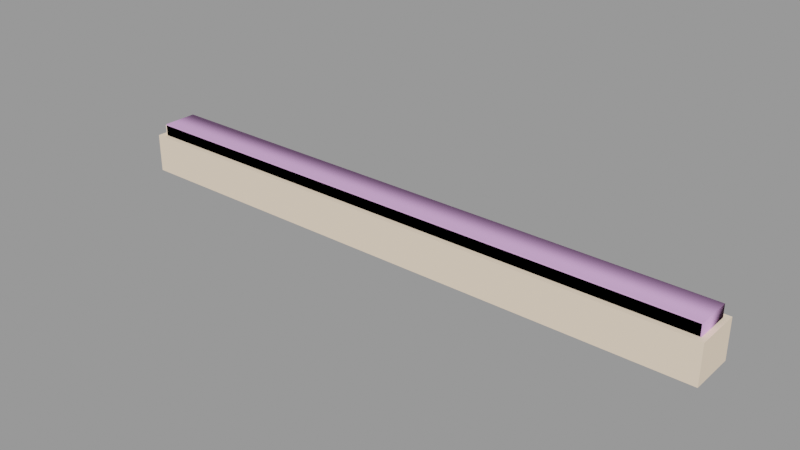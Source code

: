 # Source: door_grate002_floorplate.blend  (saved by Blender 2.92.15; exported with 4.5.12 LTS)
import bpy
from mathutils import Matrix  # noqa: F401  (used for matrix-valued properties, if any)

bpy.ops.wm.read_factory_settings(use_empty=True)
scene = bpy.context.scene
scene.name = 'door_grate002_floorplate.qc'

# ---- collections
col_door_grate002_floorplate = bpy.data.collections.new('door_grate002_floorplate'); scene.collection.children.link(col_door_grate002_floorplate)

# ---- materials (node trees are filled in below, after node groups)
mat_door_grate001 = bpy.data.materials.new('door_grate001')
mat_door_grate001.use_transparent_shadow = False
mat_door_grate001.diffuse_color = (0.9785, 0.7803, 0.5891, 1.0)
mat_phy = bpy.data.materials.new('  phy')
mat_phy.use_transparent_shadow = False
mat_phy.diffuse_color = (0.7525, 0.4185, 0.799, 1.0)

# ---- material node trees

# ---- meshes
me_door_grate002_floorplate_reference = bpy.data.meshes.new('door_grate002_floorplate_reference')
me_door_grate002_floorplate_reference.from_pydata([(-61.59, 2.701, 0.2033), (-61.59, -2.701, 0.2033), (60.94, 2.701, 0.2033), (60.94, -2.701, 0.2033), (-63.96, 4.854, -7.596), (-63.96, -4.854, -7.596), (-63.96, 4.854, 0.6314), (-63.96, -4.854, 0.6314), (61.44, -3.131, 3.183), (61.44, 3.131, 3.183), (60.94, -2.701, 3.148), (60.94, 2.701, 3.148), (-62.08, -3.131, 3.183), (-61.59, -2.701, 3.148), (-62.08, 3.131, 3.183), (-61.59, 2.701, 3.148), (-62.72, 3.696, 2.935), (62.08, 3.696, 2.935), (-62.71, 3.696, 0.6314), (62.08, 3.696, 0.6314), (62.08, -3.696, 2.935), (-62.72, -3.696, 2.935), (62.08, -3.696, 0.6314), (-62.71, -3.696, 0.6314), (63.3, 4.854, -7.596), (63.3, 4.854, 0.6314), (63.3, -4.854, -7.596), (63.3, -4.854, 0.6314)], [], [(0, 1, 2), (1, 3, 2), (4, 5, 6), (5, 7, 6), (8, 9, 10), (10, 9, 11), (12, 8, 13), (13, 8, 10), (14, 12, 15), (15, 12, 13), (14, 15, 9), (15, 11, 9), (16, 17, 18), (17, 19, 18), (20, 21, 22), (21, 23, 22), (17, 20, 19), (20, 22, 19), (21, 16, 23), (16, 18, 23), (11, 15, 2), (15, 0, 2), (10, 11, 3), (11, 2, 3), (13, 10, 1), (10, 3, 1), (15, 13, 0), (13, 1, 0), (17, 16, 9), (16, 14, 9), (20, 17, 8), (17, 9, 8), (21, 20, 12), (20, 8, 12), (16, 21, 14), (21, 12, 14), (24, 4, 25), (4, 6, 25), (5, 26, 7), (26, 27, 7), (25, 27, 24), (27, 26, 24), (6, 7, 18), (23, 18, 7), (7, 27, 23), (22, 23, 27), (27, 25, 22), (19, 22, 25), (25, 6, 19), (18, 19, 6)])
me_door_grate002_floorplate_reference.polygons.foreach_set('use_smooth', [True] * 50)
_k = set([(0, 1), (0, 2), (0, 15), (1, 3), (1, 13), (2, 3), (2, 11), (3, 10), (4, 6), (4, 25), (5, 6), (5, 7), (6, 7), (6, 25), (7, 26), (7, 27), (8, 9), (8, 10), (8, 12), (8, 20), (9, 11), (9, 14), (9, 17), (10, 11), (10, 13), (11, 15), (12, 13), (12, 14), (12, 21), (13, 15), (14, 15), (14, 16), (16, 18), (17, 19), (18, 19), (18, 23), (19, 22), (20, 22), (21, 23), (22, 23), (24, 25), (24, 27), (25, 27), (26, 27)])
me_door_grate002_floorplate_reference.attributes.new('sharp_edge', 'BOOLEAN', 'EDGE').data.foreach_set('value', [ (min(e.vertices), max(e.vertices)) in _k for e in me_door_grate002_floorplate_reference.edges])
_uv = me_door_grate002_floorplate_reference.uv_layers.new(name='UVMap')
_uv.uv.foreach_set('vector', [0.9665, 0.05379, 0.9665, 0.02026, 0.02672, 0.05379, 0.9665, 0.02026, 0.02672, 0.02026, 0.02672, 0.05379, 0.5148, 0.123, 0.4956, 0.123, 0.5148, 0.118, 0.4956, 0.123, 0.4956, 0.118, 0.5148, 0.118, 0.02367, 0.01759, 0.02367, 0.05645, 0.02672, 0.02026, 0.02672, 0.02026, 0.02367, 0.05645, 0.02672, 0.05379, 0.9696, 0.01759, 0.02367, 0.01759, 0.9665, 0.02026, 0.9665, 0.02026, 0.02367, 0.01759, 0.02672, 0.02026, 0.9696, 0.05645, 0.9696, 0.01759, 0.9665, 0.05379, 0.9665, 0.05379, 0.9696, 0.01759, 0.9665, 0.02026, 0.9696, 0.05645, 0.9665, 0.05379, 0.02367, 0.05645, 0.9665, 0.05379, 0.02672, 0.05379, 0.02367, 0.05645, 0.5127, 0.09971, 0.9864, 0.09971, 0.5127, 0.118, 0.9864, 0.09971, 0.9864, 0.118, 0.5127, 0.118, 0.02402, 0.09971, 0.4977, 0.09971, 0.02402, 0.118, 0.4977, 0.09971, 0.4977, 0.118, 0.02402, 0.118, 0.009066, 0.09971, 0.02402, 0.09971, 0.009066, 0.118, 0.02402, 0.09971, 0.02402, 0.118, 0.009066, 0.118, 0.4977, 0.09971, 0.5127, 0.09971, 0.4977, 0.118, 0.5127, 0.09971, 0.5127, 0.118, 0.4977, 0.118, 0.9853, 0.07328, 0.5078, 0.07328, 0.9853, 0.09468, 0.5078, 0.07328, 0.5078, 0.09468, 0.9853, 0.09468, 0.01911, 0.07328, 0.008016, 0.07328, 0.01911, 0.09468, 0.008016, 0.07328, 0.008016, 0.09468, 0.01911, 0.09468, 0.4967, 0.07328, 0.01911, 0.07328, 0.4967, 0.09468, 0.01911, 0.07328, 0.01911, 0.09468, 0.4967, 0.09468, 0.5078, 0.07328, 0.4967, 0.07328, 0.5078, 0.09468, 0.4967, 0.07328, 0.4967, 0.09468, 0.5078, 0.09468, 0.01965, 0.05996, 0.9736, 0.05996, 0.02367, 0.05645, 0.9736, 0.05996, 0.9696, 0.05645, 0.02367, 0.05645, 0.01965, 0.01408, 0.01965, 0.05996, 0.02367, 0.01759, 0.01965, 0.05996, 0.02367, 0.05645, 0.02367, 0.01759, 0.9736, 0.01408, 0.01965, 0.01408, 0.9696, 0.01759, 0.01965, 0.01408, 0.02367, 0.01759, 0.9696, 0.01759, 0.9736, 0.05996, 0.9736, 0.01408, 0.9696, 0.05645, 0.9736, 0.01408, 0.9696, 0.01759, 0.9696, 0.05645, 0.9843, 0.123, 0.5148, 0.123, 0.9843, 0.118, 0.5148, 0.123, 0.5148, 0.118, 0.9843, 0.118, 0.4956, 0.123, 0.02612, 0.123, 0.4956, 0.118, 0.02612, 0.123, 0.02612, 0.118, 0.4956, 0.118, 0.006964, 0.118, 0.02612, 0.118, 0.006964, 0.123, 0.02612, 0.118, 0.02612, 0.123, 0.006964, 0.123, 0.9853, 0.06715, 0.9853, 0.006899, 0.9735, 0.05996, 0.9735, 0.01408, 0.9735, 0.05996, 0.9853, 0.006899, 0.9853, 0.006899, 0.008016, 0.006899, 0.9735, 0.01408, 0.01965, 0.01408, 0.9735, 0.01408, 0.008016, 0.006899, 0.008016, 0.006899, 0.008016, 0.06715, 0.01965, 0.01408, 0.01965, 0.05996, 0.01965, 0.01408, 0.008016, 0.06715, 0.008016, 0.06715, 0.9853, 0.06715, 0.01965, 0.05996, 0.9735, 0.05996, 0.01965, 0.05996, 0.9853, 0.06715])
me_door_grate002_floorplate_reference.materials.append(mat_door_grate001)
me_door_grate002_floorplate_reference.use_remesh_fix_poles = True
me_door_grate002_floorplate_reference.use_remesh_preserve_attributes = False
me_door_grate002_floorplate_reference.use_mirror_vertex_groups = False
me_door_grate002_floorplate_reference.update()
me_door_grate002_floorplate_reference.normals_split_custom_set([tuple(v) for v in zip(*[iter([0.0, 0.0, 1.0, 0.0, 0.0, 1.0, 0.0, 0.0, 1.0, 0.0, 0.0, 1.0, 0.0, 0.0, 1.0, 0.0, 0.0, 1.0, -1.0, 1.528e-06, 9.273e-07, -1.0, 1.528e-06, 9.273e-07, -1.0, 1.528e-06, 9.273e-07, -1.0, 0.0, 9.273e-07, -1.0, 0.0, 9.273e-07, -1.0, 0.0, 9.273e-07, -0.07246, -3.09e-07, 0.9974, -0.07246, -3.052e-08, 0.9974, -0.07246, -2.976e-07, 0.9974, -0.07246, -2.976e-07, 0.9974, -0.07246, -3.052e-08, 0.9974, -0.07246, 0.0, 0.9974, -3.58e-08, 0.08278, 0.9966, -1.741e-10, 0.08279, 0.9966, -3.574e-08, 0.08278, 0.9966, -3.574e-08, 0.08278, 0.9966, -1.741e-10, 0.08279, 0.9966, 0.0, 0.08279, 0.9966, 0.07255, 0.0, 0.9974, 0.07255, 0.0, 0.9974, 0.07255, 0.0, 0.9974, 0.07255, 0.0, 0.9974, 0.07255, 0.0, 0.9974, 0.07255, 0.0, 0.9974, -2.237e-08, -0.08278, 0.9966, -2.233e-08, -0.08278, 0.9966, 4.38e-09, -0.08279, 0.9966, -2.233e-08, -0.08278, 0.9966, 4.51e-09, -0.08279, 0.9966, 4.38e-09, -0.08279, 0.9966, -8.717e-06, 0.8371, 0.547, 1.256e-06, 0.8371, 0.547, -4.967e-08, 1.0, 0.0, 1.256e-06, 0.8371, 0.547, -4.967e-08, 1.0, 0.0, -4.967e-08, 1.0, 0.0, 5.245e-06, -0.8371, 0.547, -7.37e-06, -0.8371, 0.547, 4.967e-08, -1.0, 0.0, -7.37e-06, -0.8371, 0.547, 4.967e-08, -1.0, 0.0, 4.967e-08, -1.0, 0.0, 0.824, 9.388e-07, 0.5665, 0.824, 1.014e-05, 0.5665, 1.0, 1.792e-06, 0.0, 0.824, 1.014e-05, 0.5665, 1.0, 1.792e-06, 0.0, 1.0, 1.792e-06, 0.0, -0.8258, -9.306e-06, 0.564, -0.8258, 3.19e-06, 0.564, -1.0, 0.0, -0.005841, -0.8258, 3.19e-06, 0.564, -1.0, 0.0, -0.005841, -1.0, 0.0, -0.005841, 5.059e-08, -1.0, 0.0, 5.059e-08, -1.0, 0.0, 5.059e-08, -1.0, 0.0, 5.059e-08, -1.0, 0.0, 5.059e-08, -1.0, 0.0, 5.059e-08, -1.0, 0.0, -1.0, 0.0, 0.0, -1.0, 0.0, 0.0, -1.0, 0.0, 0.0, -1.0, 0.0, 0.0, -1.0, 0.0, 0.0, -1.0, 0.0, 0.0, -5.059e-08, 1.0, 0.0, -5.059e-08, 1.0, 0.0, -5.059e-08, 1.0, 0.0, -5.059e-08, 1.0, 0.0, -5.059e-08, 1.0, 0.0, -5.059e-08, 1.0, 0.0, 1.0, 0.0, 0.0, 1.0, 0.0, 0.0, 1.0, 0.0, 0.0, 1.0, 0.0, 0.0, 1.0, 0.0, 0.0, 1.0, 0.0, 0.0, 1.256e-06, 0.8371, 0.547, -8.717e-06, 0.8371, 0.547, -1.857e-08, 0.4016, 0.9158, -8.717e-06, 0.8371, 0.547, -2.189e-08, 0.4016, 0.9158, -1.857e-08, 0.4016, 0.9158, 0.824, 1.014e-05, 0.5665, 0.824, 9.388e-07, 0.5665, 0.3581, 4.348e-07, 0.9337, 0.824, 9.388e-07, 0.5665, 0.3581, 1.76e-06, 0.9337, 0.3581, 4.348e-07, 0.9337, -7.37e-06, -0.8371, 0.547, 5.245e-06, -0.8371, 0.547, 1.856e-08, -0.4016, 0.9158, 5.245e-06, -0.8371, 0.547, 1.779e-08, -0.4016, 0.9158, 1.856e-08, -0.4016, 0.9158, -0.8258, 3.19e-06, 0.564, -0.8258, -9.306e-06, 0.564, -0.3585, -1.971e-08, 0.9335, -0.8258, -9.306e-06, 0.564, -0.3585, -4.404e-07, 0.9335, -0.3585, -1.971e-08, 0.9335, -4.871e-08, 1.0, 0.0, -4.871e-08, 1.0, 0.0, -4.871e-08, 1.0, 0.0, -4.871e-08, 1.0, 0.0, -4.871e-08, 1.0, 0.0, -4.871e-08, 1.0, 0.0, 4.496e-08, -1.0, -2.332e-07, 4.496e-08, -1.0, -2.332e-07, 4.496e-08, -1.0, -2.332e-07, 5.246e-08, -1.0, 0.0, 5.246e-08, -1.0, 0.0, 5.246e-08, -1.0, 0.0, 1.0, 0.0, 0.0, 1.0, 0.0, 0.0, 1.0, 0.0, 0.0, 1.0, -7.225e-07, 0.0, 1.0, -7.225e-07, 0.0, 1.0, -7.225e-07, 0.0, 0.0, 0.0, 1.0, -3.851e-10, 0.0, 1.0, 0.0, 0.0, 1.0, -4.079e-10, 0.0, 1.0, 0.0, 0.0, 1.0, -3.851e-10, 0.0, 1.0, -3.851e-10, 0.0, 1.0, 4.199e-08, 0.0, 1.0, -4.079e-10, 0.0, 1.0, 3.781e-08, 0.0, 1.0, -4.079e-10, 0.0, 1.0, 4.199e-08, 0.0, 1.0, 4.199e-08, 0.0, 1.0, 7.264e-09, 0.0, 1.0, 3.781e-08, 0.0, 1.0, 0.0, 0.0, 1.0, 3.781e-08, 0.0, 1.0, 7.264e-09, 0.0, 1.0, 7.264e-09, 0.0, 1.0, 0.0, 0.0, 1.0, 0.0, 0.0, 1.0, 0.0, 0.0, 1.0, 0.0, 0.0, 1.0, 0.0, 0.0, 1.0])] * 3)])
me_door_grate002_floorplate_physics = bpy.data.meshes.new('door_grate002_floorplate_physics')
me_door_grate002_floorplate_physics.from_pydata([(-62.47, 3.696, -7.596), (-62.47, 3.696, 3.183), (62.27, 3.696, -7.596), (62.27, 3.696, 3.183), (-62.47, -3.696, -7.596), (-62.47, -3.696, 3.183), (62.27, -3.696, -7.596), (62.27, -3.696, 3.183)], [], [(0, 1, 2), (2, 1, 3), (1, 0, 4), (1, 4, 5), (4, 0, 6), (6, 0, 2), (4, 7, 5), (4, 6, 7), (2, 3, 6), (3, 7, 6), (7, 3, 1), (1, 5, 7)])
me_door_grate002_floorplate_physics.polygons.foreach_set('use_smooth', [True] * 12)
_uv = me_door_grate002_floorplate_physics.uv_layers.new(name='UVMap')
_uv.uv.foreach_set('vector', [0.0, 0.0, 0.0, 0.0, 0.0, 0.0, 0.0, 0.0, 0.0, 0.0, 0.0, 0.0, 0.0, 0.0, 0.0, 0.0, 0.0, 0.0, 0.0, 0.0, 0.0, 0.0, 0.0, 0.0, 0.0, 0.0, 0.0, 0.0, 0.0, 0.0, 0.0, 0.0, 0.0, 0.0, 0.0, 0.0, 0.0, 0.0, 0.0, 0.0, 0.0, 0.0, 0.0, 0.0, 0.0, 0.0, 0.0, 0.0, 0.0, 0.0, 0.0, 0.0, 0.0, 0.0, 0.0, 0.0, 0.0, 0.0, 0.0, 0.0, 0.0, 0.0, 0.0, 0.0, 0.0, 0.0, 0.0, 0.0, 0.0, 0.0, 0.0, 0.0])
me_door_grate002_floorplate_physics.materials.append(mat_phy)
me_door_grate002_floorplate_physics.use_remesh_fix_poles = True
me_door_grate002_floorplate_physics.use_remesh_preserve_attributes = False
me_door_grate002_floorplate_physics.use_mirror_vertex_groups = False
me_door_grate002_floorplate_physics.update()
me_door_grate002_floorplate_physics.normals_split_custom_set([tuple(v) for v in zip(*[iter([-0.5888, 0.8075, -0.03488, -0.8237, -0.5649, -0.04875, -0.9455, 0.3243, 0.02808, -0.9455, 0.3243, 0.02808, -0.8237, -0.5649, -0.04875, -0.8208, -0.5629, 0.09736, -0.8237, -0.5649, -0.04875, -0.5888, 0.8075, -0.03488, 0.9445, 0.3238, -0.05595, -0.8237, -0.5649, -0.04875, 0.9445, 0.3238, -0.05595, 0.8237, -0.5649, -0.04883, 0.9445, 0.3238, -0.05595, -0.5888, 0.8075, -0.03488, 0.5877, 0.8061, 0.0696, 0.5877, 0.8061, 0.0696, -0.5888, 0.8075, -0.03488, -0.9455, 0.3243, 0.02808, 0.9445, 0.3238, -0.05595, 0.8244, -0.5654, 0.02445, 0.8237, -0.5649, -0.04883, 0.9445, 0.3238, -0.05595, 0.5877, 0.8061, 0.0696, 0.8244, -0.5654, 0.02445, -0.9455, 0.3243, 0.02808, -0.8208, -0.5629, 0.09736, 0.5877, 0.8061, 0.0696, -0.8208, -0.5629, 0.09736, 0.8244, -0.5654, 0.02445, 0.5877, 0.8061, 0.0696, 0.8244, -0.5654, 0.02445, -0.8208, -0.5629, 0.09736, -0.8237, -0.5649, -0.04875, -0.8237, -0.5649, -0.04875, 0.8237, -0.5649, -0.04883, 0.8244, -0.5654, 0.02445])] * 3)])
arm_door_grate002_floorplate_qc_skeleton = bpy.data.armatures.new('door_grate002_floorplate.qc_skeleton')  # bones are not reproduced

# ---- objects
ob_door_grate002_floorplate_qc_skeleton = bpy.data.objects.new('door_grate002_floorplate.qc_skeleton', arm_door_grate002_floorplate_qc_skeleton)
ob_door_grate002_floorplate_reference = bpy.data.objects.new('door_grate002_floorplate_reference', me_door_grate002_floorplate_reference)
ob_door_grate002_floorplate_physics = bpy.data.objects.new('door_grate002_floorplate_physics', me_door_grate002_floorplate_physics)

# ---- transforms, parenting, visibility, modifiers, constraints
ob_door_grate002_floorplate_qc_skeleton.location = (0.0, 0.0, 0.0)
ob_door_grate002_floorplate_qc_skeleton.show_in_front = True
ob_door_grate002_floorplate_qc_skeleton.lineart.crease_threshold = 0.0
ob_door_grate002_floorplate_reference.parent = ob_door_grate002_floorplate_qc_skeleton
ob_door_grate002_floorplate_reference.location = (0.0, 0.0, 0.0)
ob_door_grate002_floorplate_reference.lineart.crease_threshold = 0.0
_vg = ob_door_grate002_floorplate_reference.vertex_groups.new(name='static_prop')
_vg.add([0, 1, 2, 3, 4, 5, 6, 7, 8, 9, 10, 11, 12, 13, 14, 15, 16, 17, 18, 19, 20, 21, 22, 23, 24, 25, 26, 27], 1.0, 'REPLACE')
_m = ob_door_grate002_floorplate_reference.modifiers.new('Armature', 'ARMATURE')
_m.object = ob_door_grate002_floorplate_qc_skeleton
ob_door_grate002_floorplate_physics.parent = ob_door_grate002_floorplate_qc_skeleton
ob_door_grate002_floorplate_physics.location = (0.0, 0.0, 0.0)
ob_door_grate002_floorplate_physics.display_type = 'SOLID'
ob_door_grate002_floorplate_physics.show_wire = True
ob_door_grate002_floorplate_physics.lineart.crease_threshold = 0.0
_vg = ob_door_grate002_floorplate_physics.vertex_groups.new(name='static_prop')
_vg.add([0, 1, 2, 3, 4, 5, 6, 7], 1.0, 'REPLACE')
_m = ob_door_grate002_floorplate_physics.modifiers.new('Armature', 'ARMATURE')
_m.object = ob_door_grate002_floorplate_qc_skeleton

# ---- collection membership
scene.collection.objects.link(ob_door_grate002_floorplate_qc_skeleton)
scene.collection.objects.link(ob_door_grate002_floorplate_reference)
scene.collection.objects.link(ob_door_grate002_floorplate_physics)
col_door_grate002_floorplate.objects.link(ob_door_grate002_floorplate_qc_skeleton)
col_door_grate002_floorplate.objects.link(ob_door_grate002_floorplate_reference)
col_door_grate002_floorplate.objects.link(ob_door_grate002_floorplate_physics)

# ---- scene / render settings (as saved in the file)
scene.frame_start = 1; scene.frame_end = 250; scene.frame_set(0)
scene.render.engine = 'BLENDER_EEVEE_NEXT'
scene.cycles.use_denoising = False
scene.cycles.samples = 128
scene.cycles.sampling_pattern = 'TABULATED_SOBOL'
scene.cycles.use_adaptive_sampling = False
scene.cycles.use_light_tree = False
scene.view_settings.view_transform = 'Filmic'
bpy.context.view_layer.update()

# ---- added for rendering (the .blend has no active camera and no usable light): camera, sun + grey world if the file has none
cam_auto = bpy.data.cameras.new('AutoCamera')
cam_auto.lens = 50.0
cam_auto.sensor_width = 36.0
cam_auto.clip_end = 2079.79
ob_auto_camera = bpy.data.objects.new('AutoCamera', cam_auto)
scene.collection.objects.link(ob_auto_camera)
ob_auto_camera.location = (118.179, -142.209, 92.5992)
ob_auto_camera.rotation_euler = (1.09748, -7.21219e-08, 0.694738)
scene.camera = ob_auto_camera
light_auto_sun = bpy.data.lights.new('AutoSun', 'SUN')
light_auto_sun.energy = 3.0
light_auto_sun.angle = 0.0523599
ob_auto_sun = bpy.data.objects.new('AutoSun', light_auto_sun)
scene.collection.objects.link(ob_auto_sun)
ob_auto_sun.rotation_euler = (0.872665, 0.174533, 0.523599)
if scene.world is None:
    world_auto = bpy.data.worlds.new('AutoWorld')
    world_auto.color = (0.3, 0.3, 0.3)
    scene.world = world_auto
bpy.context.view_layer.update()
